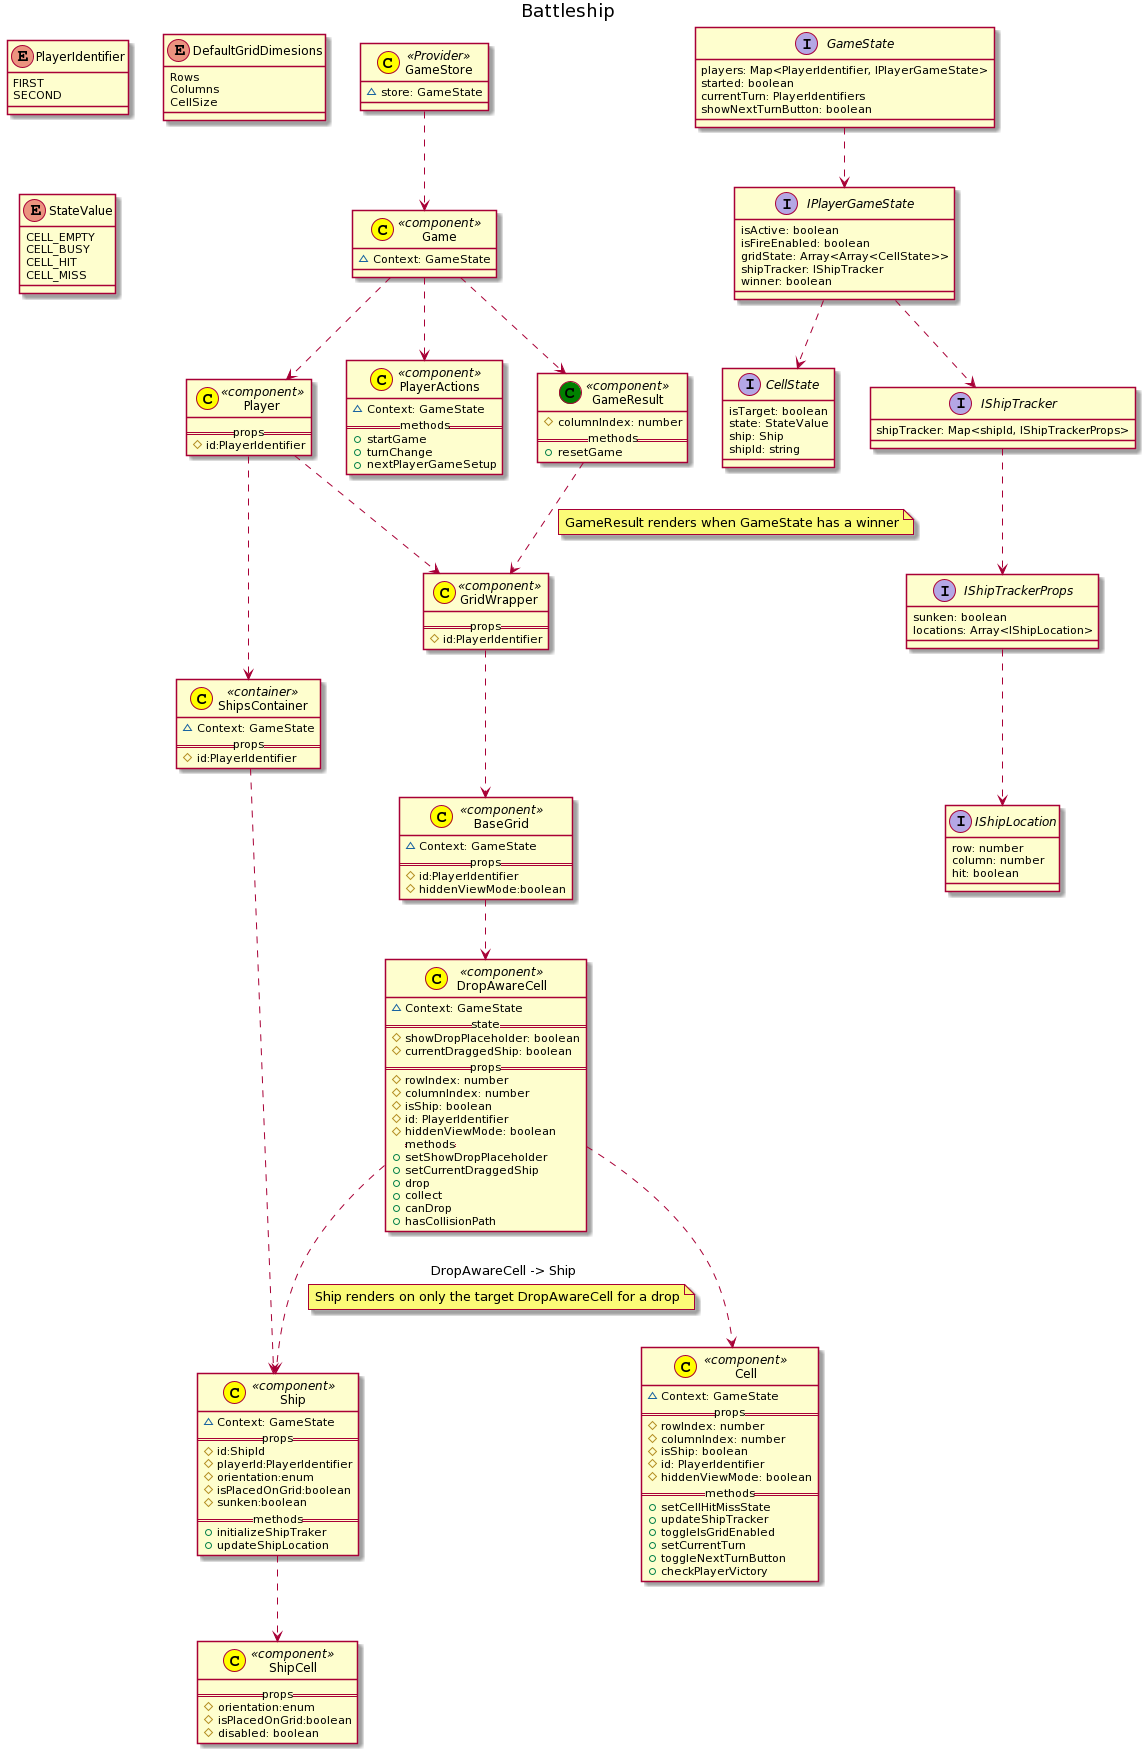

The diagram above was rendered by PlantUML. Its source (embedded in the PNG):
@startuml
title Battleship

class GameStore << (C,yellow) Provider>> {
    ~store: GameState
}

class Game << (C,yellow) component>> {
    ~Context: GameState
}

class Player << (C,yellow) component>> {
    ==props==
    # id:PlayerIdentifier
}

class PlayerActions << (C,yellow) component>> {
    ~Context: GameState
    ==methods==
    +startGame
    +turnChange
    +nextPlayerGameSetup
}

class ShipsContainer << (C,yellow) container>> {
    ~Context: GameState
    ==props==
    # id:PlayerIdentifier
}

class GridWrapper << (C,yellow) component >> {
    ==props==
    # id:PlayerIdentifier
}

class Ship << (C,yellow) component >> {
    ~Context: GameState
    ==props==
    # id:ShipId
    # playerId:PlayerIdentifier
    # orientation:enum
    # isPlacedOnGrid:boolean
    # sunken:boolean
    ==methods==
    +initializeShipTraker
    +updateShipLocation
}

class ShipCell << (C,yellow) component >> {
    ==props==
    # orientation:enum
    # isPlacedOnGrid:boolean
    # disabled: boolean
}

class BaseGrid << (C,yellow) component >> {
    ~Context: GameState
    ==props==
    # id:PlayerIdentifier
    # hiddenViewMode:boolean
}

class DropAwareCell << (C,yellow) component >> {
    ~Context: GameState
    ==state==
    # showDropPlaceholder: boolean
    # currentDraggedShip: boolean
    ==props==
    # rowIndex: number
    # columnIndex: number
    # isShip: boolean
    # id: PlayerIdentifier
    # hiddenViewMode: boolean
     ==methods==
    +setShowDropPlaceholder
    +setCurrentDraggedShip
    +drop
    +collect
    +canDrop
    +hasCollisionPath
}

class Cell << (C,yellow) component >> {
    ~Context: GameState
    ==props==
    # rowIndex: number
    # columnIndex: number
    # isShip: boolean
    # id: PlayerIdentifier
    # hiddenViewMode: boolean
    ==methods==
    +setCellHitMissState
    +updateShipTracker
    +toggleIsGridEnabled
    +setCurrentTurn
    +toggleNextTurnButton
    +checkPlayerVictory
}

class GameResult << (C,green) component >> {
    # columnIndex: number
    ==methods==
    +resetGame
}

GameStore ..> Game
Game ..> Player
Game ..> PlayerActions
Game ..> GameResult
GameResult ..> GridWrapper
note on link: GameResult renders when GameState has a winner
Player ..> ShipsContainer
Player ..> GridWrapper
ShipsContainer ..> Ship
Ship ..>ShipCell
GridWrapper ..> BaseGrid
BaseGrid ..> DropAwareCell
DropAwareCell ..> Cell
DropAwareCell ..> Ship : DropAwareCell -> Ship
note on link: Ship renders on only the target DropAwareCell for a drop

enum PlayerIdentifier {
  FIRST
  SECOND
}

enum DefaultGridDimesions {
  Rows
  Columns
  CellSize
}

enum StateValue {
  CELL_EMPTY
  CELL_BUSY
  CELL_HIT
  CELL_MISS
}

interface CellState {
  isTarget: boolean
  state: StateValue
  ship: Ship
  shipId: string
}

interface IShipLocation {
  row: number
  column: number
  hit: boolean
}

interface IShipTrackerProps {
  sunken: boolean
  locations: Array<IShipLocation>
}

interface IShipTracker {
  shipTracker: Map<shipId, IShipTrackerProps>
}

interface IPlayerGameState {
  isActive: boolean
  isFireEnabled: boolean
  gridState: Array<Array<CellState>>
  shipTracker: IShipTracker
  winner: boolean
}

interface GameState {
  players: Map<PlayerIdentifier, IPlayerGameState>
  started: boolean
  currentTurn: PlayerIdentifiers
  showNextTurnButton: boolean
}

GameState ..> IPlayerGameState
IPlayerGameState ..> CellState
IPlayerGameState ..> IShipTracker
IShipTracker ..> IShipTrackerProps
IShipTrackerProps ..> IShipLocation
@enduml